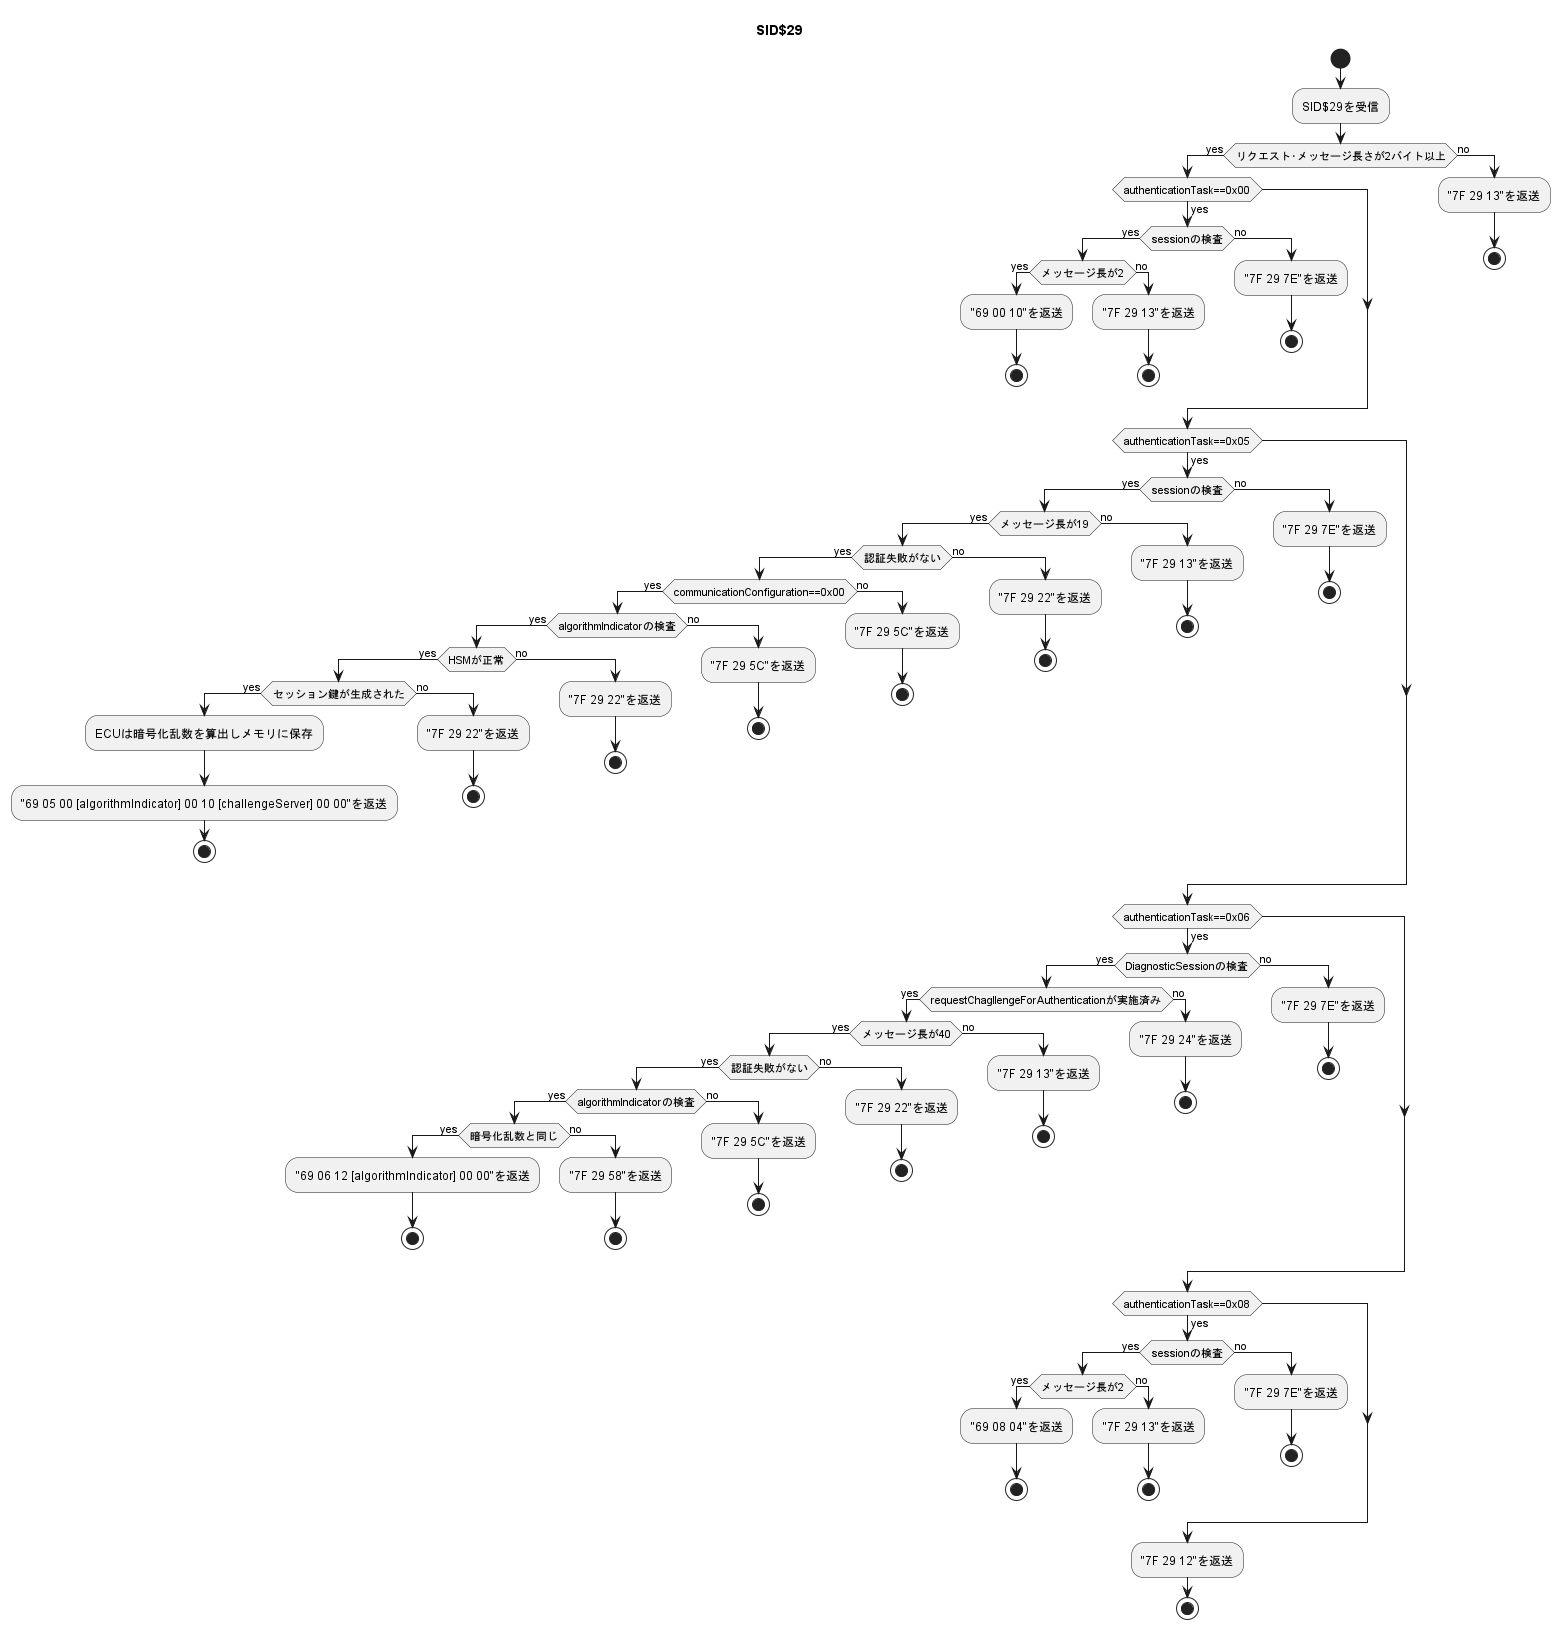

The diagram above was rendered by PlantUML. Its source (embedded in the PNG):
@startuml SID$29
title SID$29
start
:SID$29を受信;
if(リクエスト･メッセージ長さが2バイト以上) then (yes)
    if(authenticationTask==0x00) then (yes)
        if(sessionの検査) then (yes)
            if(メッセージ長が2) then (yes)
                :"69 00 10"を返送;
                stop
            else(no)
                :"7F 29 13"を返送;
                stop
            endif
        else(no)
            :"7F 29 7E"を返送;
            stop
        endif 
    endif
    if(authenticationTask==0x05) then(yes)
        if(sessionの検査) then(yes)
            if(メッセージ長が19) then(yes)
                if(認証失敗がない) then(yes)
                    if(communicationConfiguration==0x00) then(yes)
                        if(algorithmIndicatorの検査) then(yes)
                            if(HSMが正常) then(yes)
                                if(セッション鍵が生成された) then(yes)
                                    :ECUは暗号化乱数を算出しメモリに保存;
                                    :"69 05 00 [algorithmIndicator] 00 10 [challengeServer] 00 00"を返送;
                                    stop
                                else(no)
                                        :"7F 29 22"を返送;
                                        stop
                                endif
                            else(no)
                                :"7F 29 22"を返送;
                                stop
                            endif
                        else(no)
                            :"7F 29 5C"を返送;
                            stop
                        endif
                    else(no)
                        :"7F 29 5C"を返送;
                        stop
                    endif
                else(no)
                    :"7F 29 22"を返送;
                    stop
                endif
            else(no)
                :"7F 29 13"を返送;
                stop
            endif
        else(no)
            :"7F 29 7E"を返送;
            stop
        endif
    endif
    if(authenticationTask==0x06) then(yes)
        if(DiagnosticSessionの検査) then(yes)
            if(requestChagllengeForAuthenticationが実施済み) then(yes)
                if(メッセージ長が40) then(yes)
                    if(認証失敗がない) then(yes)
                        if(algorithmIndicatorの検査) then(yes)
                            if(暗号化乱数と同じ) then(yes)
                                :"69 06 12 [algorithmIndicator] 00 00"を返送;
                                stop
                            else(no)
                                :"7F 29 58"を返送;
                                stop
                            endif
                        else(no)
                            :"7F 29 5C"を返送;
                            stop
                        endif
                    else(no)
                        :"7F 29 22"を返送;
                        stop
                    endif
                else(no)
                    :"7F 29 13"を返送;
                    stop
                endif
            else(no)
                :"7F 29 24"を返送;
                stop
            endif
        else(no)
            :"7F 29 7E"を返送;
            stop
        endif
    endif
    if(authenticationTask==0x08) then(yes)
        if(sessionの検査) then(yes)
            if(メッセージ長が2) then(yes)
                :"69 08 04"を返送;
                stop
            else(no)
                :"7F 29 13"を返送;
                stop
            endif
        else(no)
            :"7F 29 7E"を返送;
            stop
        endif
    endif
    :"7F 29 12"を返送;
    stop
else(no)
    :"7F 29 13"を返送;
    stop
endif
@enduml